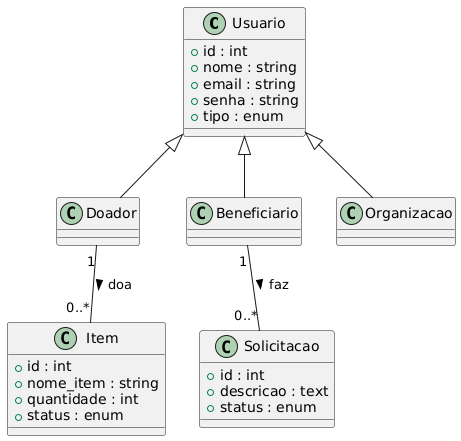

The diagram above was rendered by PlantUML. Its source (embedded in the PNG):
@startuml
class Usuario {
  +id : int
  +nome : string
  +email : string
  +senha : string
  +tipo : enum
}
class Doador
class Beneficiario
class Organizacao

Usuario <|-- Doador
Usuario <|-- Beneficiario
Usuario <|-- Organizacao

class Item {
  +id : int
  +nome_item : string
  +quantidade : int
  +status : enum
}
Doador "1" -- "0..*" Item : doa >

class Solicitacao {
  +id : int
  +descricao : text
  +status : enum
}
Beneficiario "1" -- "0..*" Solicitacao : faz >
@enduml